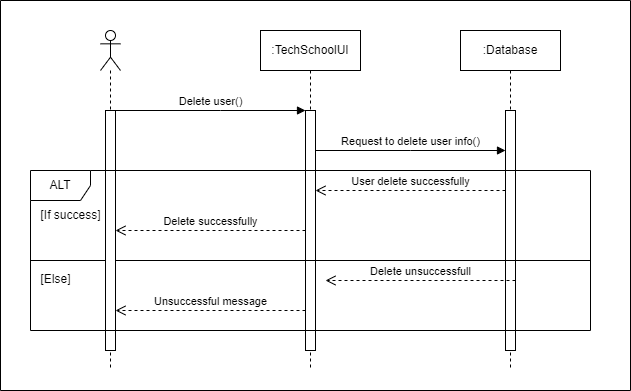

The diagram above was exported from draw.io. Its source (the exported page's mxGraphModel, read from the mxfile embedded in the PNG):
<mxGraphModel dx="864" dy="516" grid="1" gridSize="10" guides="1" tooltips="1" connect="1" arrows="1" fold="1" page="1" pageScale="1" pageWidth="827" pageHeight="1169" background="#ffffff" math="0" shadow="0">
  <root>
    <mxCell id="0" />
    <mxCell id="1" parent="0" />
    <mxCell id="CI3pGmUChiJ6Z_Fx0M7c-1" value=":TechSchoolUI" style="shape=umlLifeline;perimeter=lifelinePerimeter;whiteSpace=wrap;html=1;container=1;dropTarget=0;collapsible=0;recursiveResize=0;outlineConnect=0;portConstraint=eastwest;newEdgeStyle={&quot;curved&quot;:0,&quot;rounded&quot;:0};" vertex="1" parent="1">
      <mxGeometry x="350" y="80" width="100" height="340" as="geometry" />
    </mxCell>
    <mxCell id="CI3pGmUChiJ6Z_Fx0M7c-2" value="" style="html=1;points=[[0,0,0,0,5],[0,1,0,0,-5],[1,0,0,0,5],[1,1,0,0,-5]];perimeter=orthogonalPerimeter;outlineConnect=0;targetShapes=umlLifeline;portConstraint=eastwest;newEdgeStyle={&quot;curved&quot;:0,&quot;rounded&quot;:0};" vertex="1" parent="CI3pGmUChiJ6Z_Fx0M7c-1">
      <mxGeometry x="45" y="80" width="10" height="240" as="geometry" />
    </mxCell>
    <mxCell id="CI3pGmUChiJ6Z_Fx0M7c-3" value=":Database" style="shape=umlLifeline;perimeter=lifelinePerimeter;whiteSpace=wrap;html=1;container=1;dropTarget=0;collapsible=0;recursiveResize=0;outlineConnect=0;portConstraint=eastwest;newEdgeStyle={&quot;curved&quot;:0,&quot;rounded&quot;:0};" vertex="1" parent="1">
      <mxGeometry x="550" y="80" width="100" height="340" as="geometry" />
    </mxCell>
    <mxCell id="CI3pGmUChiJ6Z_Fx0M7c-4" value="" style="html=1;points=[[0,0,0,0,5],[0,1,0,0,-5],[1,0,0,0,5],[1,1,0,0,-5]];perimeter=orthogonalPerimeter;outlineConnect=0;targetShapes=umlLifeline;portConstraint=eastwest;newEdgeStyle={&quot;curved&quot;:0,&quot;rounded&quot;:0};" vertex="1" parent="CI3pGmUChiJ6Z_Fx0M7c-3">
      <mxGeometry x="45" y="80" width="10" height="240" as="geometry" />
    </mxCell>
    <mxCell id="CI3pGmUChiJ6Z_Fx0M7c-5" value="Delete user()" style="html=1;verticalAlign=bottom;endArrow=block;curved=0;rounded=0;" edge="1" parent="1" source="CI3pGmUChiJ6Z_Fx0M7c-16" target="CI3pGmUChiJ6Z_Fx0M7c-2">
      <mxGeometry width="80" relative="1" as="geometry">
        <mxPoint x="370" y="280" as="sourcePoint" />
        <mxPoint x="450" y="280" as="targetPoint" />
        <Array as="points">
          <mxPoint x="310" y="160" />
        </Array>
      </mxGeometry>
    </mxCell>
    <mxCell id="CI3pGmUChiJ6Z_Fx0M7c-6" value="Request to delete user info()" style="html=1;verticalAlign=bottom;endArrow=block;curved=0;rounded=0;" edge="1" parent="1" source="CI3pGmUChiJ6Z_Fx0M7c-2" target="CI3pGmUChiJ6Z_Fx0M7c-4">
      <mxGeometry width="80" relative="1" as="geometry">
        <mxPoint x="370" y="280" as="sourcePoint" />
        <mxPoint x="450" y="280" as="targetPoint" />
        <Array as="points">
          <mxPoint x="500" y="200" />
        </Array>
      </mxGeometry>
    </mxCell>
    <mxCell id="CI3pGmUChiJ6Z_Fx0M7c-7" value="User delete successfully" style="html=1;verticalAlign=bottom;endArrow=open;dashed=1;endSize=8;curved=0;rounded=0;" edge="1" parent="1" source="CI3pGmUChiJ6Z_Fx0M7c-4" target="CI3pGmUChiJ6Z_Fx0M7c-2">
      <mxGeometry relative="1" as="geometry">
        <mxPoint x="600" y="340" as="sourcePoint" />
        <mxPoint x="410" y="340" as="targetPoint" />
        <Array as="points">
          <mxPoint x="490" y="240" />
        </Array>
      </mxGeometry>
    </mxCell>
    <mxCell id="CI3pGmUChiJ6Z_Fx0M7c-8" value="Delete successfully" style="html=1;verticalAlign=bottom;endArrow=open;dashed=1;endSize=8;curved=0;rounded=0;" edge="1" parent="1" source="CI3pGmUChiJ6Z_Fx0M7c-2" target="CI3pGmUChiJ6Z_Fx0M7c-16">
      <mxGeometry relative="1" as="geometry">
        <mxPoint x="450" y="280" as="sourcePoint" />
        <mxPoint x="370" y="280" as="targetPoint" />
        <Array as="points">
          <mxPoint x="310" y="280" />
        </Array>
      </mxGeometry>
    </mxCell>
    <mxCell id="CI3pGmUChiJ6Z_Fx0M7c-9" value="Unsuccessful message" style="html=1;verticalAlign=bottom;endArrow=open;dashed=1;endSize=8;curved=0;rounded=0;" edge="1" parent="1" source="CI3pGmUChiJ6Z_Fx0M7c-2" target="CI3pGmUChiJ6Z_Fx0M7c-16">
      <mxGeometry relative="1" as="geometry">
        <mxPoint x="450" y="280" as="sourcePoint" />
        <mxPoint x="370" y="280" as="targetPoint" />
        <Array as="points">
          <mxPoint x="300" y="360" />
        </Array>
      </mxGeometry>
    </mxCell>
    <mxCell id="CI3pGmUChiJ6Z_Fx0M7c-10" value="" style="swimlane;startSize=0;" vertex="1" parent="1">
      <mxGeometry x="90" y="50" width="630" height="390" as="geometry" />
    </mxCell>
    <mxCell id="CI3pGmUChiJ6Z_Fx0M7c-11" value="[If success]" style="text;html=1;align=center;verticalAlign=middle;resizable=0;points=[];autosize=1;strokeColor=none;fillColor=none;" vertex="1" parent="CI3pGmUChiJ6Z_Fx0M7c-10">
      <mxGeometry x="30" y="200" width="80" height="30" as="geometry" />
    </mxCell>
    <mxCell id="CI3pGmUChiJ6Z_Fx0M7c-12" value="[Else]" style="text;html=1;align=center;verticalAlign=middle;resizable=0;points=[];autosize=1;strokeColor=none;fillColor=none;" vertex="1" parent="CI3pGmUChiJ6Z_Fx0M7c-10">
      <mxGeometry x="30" y="264" width="50" height="30" as="geometry" />
    </mxCell>
    <mxCell id="CI3pGmUChiJ6Z_Fx0M7c-13" value="" style="line;strokeWidth=1;fillColor=none;align=left;verticalAlign=middle;spacingTop=-1;spacingLeft=3;spacingRight=3;rotatable=0;labelPosition=right;points=[];portConstraint=eastwest;strokeColor=inherit;" vertex="1" parent="CI3pGmUChiJ6Z_Fx0M7c-10">
      <mxGeometry x="30" y="256" width="560" height="8" as="geometry" />
    </mxCell>
    <mxCell id="CI3pGmUChiJ6Z_Fx0M7c-14" value="Delete unsuccessfull" style="html=1;verticalAlign=bottom;endArrow=open;dashed=1;endSize=8;curved=0;rounded=0;" edge="1" parent="CI3pGmUChiJ6Z_Fx0M7c-10">
      <mxGeometry relative="1" as="geometry">
        <mxPoint x="515" y="280" as="sourcePoint" />
        <mxPoint x="325" y="280" as="targetPoint" />
        <Array as="points" />
      </mxGeometry>
    </mxCell>
    <mxCell id="CI3pGmUChiJ6Z_Fx0M7c-15" value="" style="shape=umlLifeline;perimeter=lifelinePerimeter;whiteSpace=wrap;html=1;container=1;dropTarget=0;collapsible=0;recursiveResize=0;outlineConnect=0;portConstraint=eastwest;newEdgeStyle={&quot;curved&quot;:0,&quot;rounded&quot;:0};participant=umlActor;" vertex="1" parent="CI3pGmUChiJ6Z_Fx0M7c-10">
      <mxGeometry x="100" y="30" width="20" height="340" as="geometry" />
    </mxCell>
    <mxCell id="CI3pGmUChiJ6Z_Fx0M7c-16" value="" style="html=1;points=[[0,0,0,0,5],[0,1,0,0,-5],[1,0,0,0,5],[1,1,0,0,-5]];perimeter=orthogonalPerimeter;outlineConnect=0;targetShapes=umlLifeline;portConstraint=eastwest;newEdgeStyle={&quot;curved&quot;:0,&quot;rounded&quot;:0};" vertex="1" parent="CI3pGmUChiJ6Z_Fx0M7c-15">
      <mxGeometry x="5" y="80" width="10" height="240" as="geometry" />
    </mxCell>
    <mxCell id="CI3pGmUChiJ6Z_Fx0M7c-17" value="ALT" style="shape=umlFrame;whiteSpace=wrap;html=1;pointerEvents=0;" vertex="1" parent="CI3pGmUChiJ6Z_Fx0M7c-10">
      <mxGeometry x="30" y="170" width="560" height="160" as="geometry" />
    </mxCell>
  </root>
</mxGraphModel>